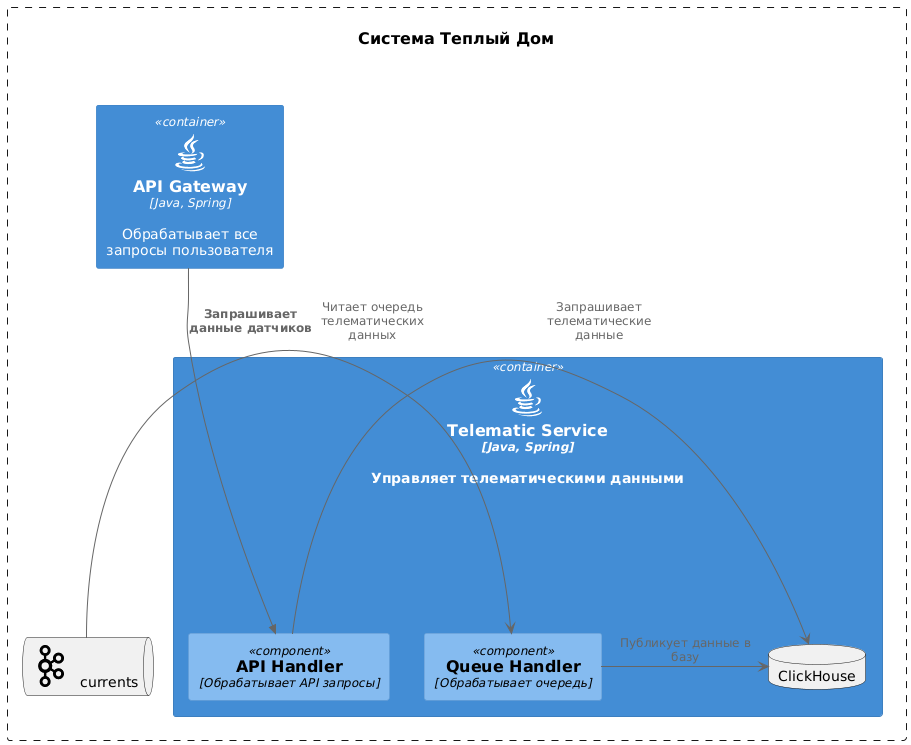

The diagram above was rendered by PlantUML. Its source (embedded in the PNG):
@startuml
top to bottom direction

!includeurl https://raw.githubusercontent.com/RicardoNiepel/C4-PlantUML/master/C4_Component.puml
!includeurl https://raw.githubusercontent.com/RicardoNiepel/C4-PlantUML/master/C4_Component.puml
!include <cloudinsight/kafka>
!include <cloudinsight/java>

System(WarmHouseSystem, "Система Теплый Дом", "")

System_Boundary(WarmHouseSystem, "Система Теплый Дом") {
  Container(ApiGateway, "<$java>\n API Gateway", "Java, Spring", "Обрабатывает все запросы пользователя")
  queue "<$kafka> currents" as CurrentsQueue
  
  Container(TelematicService, "<$java>\n Telematic Service", "Java, Spring", "Управляет телематическими данными") {
    Component(QueueHandler, "Queue Handler", "Обрабатывает очередь")
    Component(APIHandler, "API Handler", "Обрабатывает API запросы")
    database ClickHouse
  }
}


Rel(ApiGateway, APIHandler, "Запрашивает данные датчиков")

APIHandler -> ClickHouse: "Запрашивает телематические данные"
CurrentsQueue -> QueueHandler: "Читает очередь телематических данных"
QueueHandler -> ClickHouse: "Публикует данные в базу"
@enduml